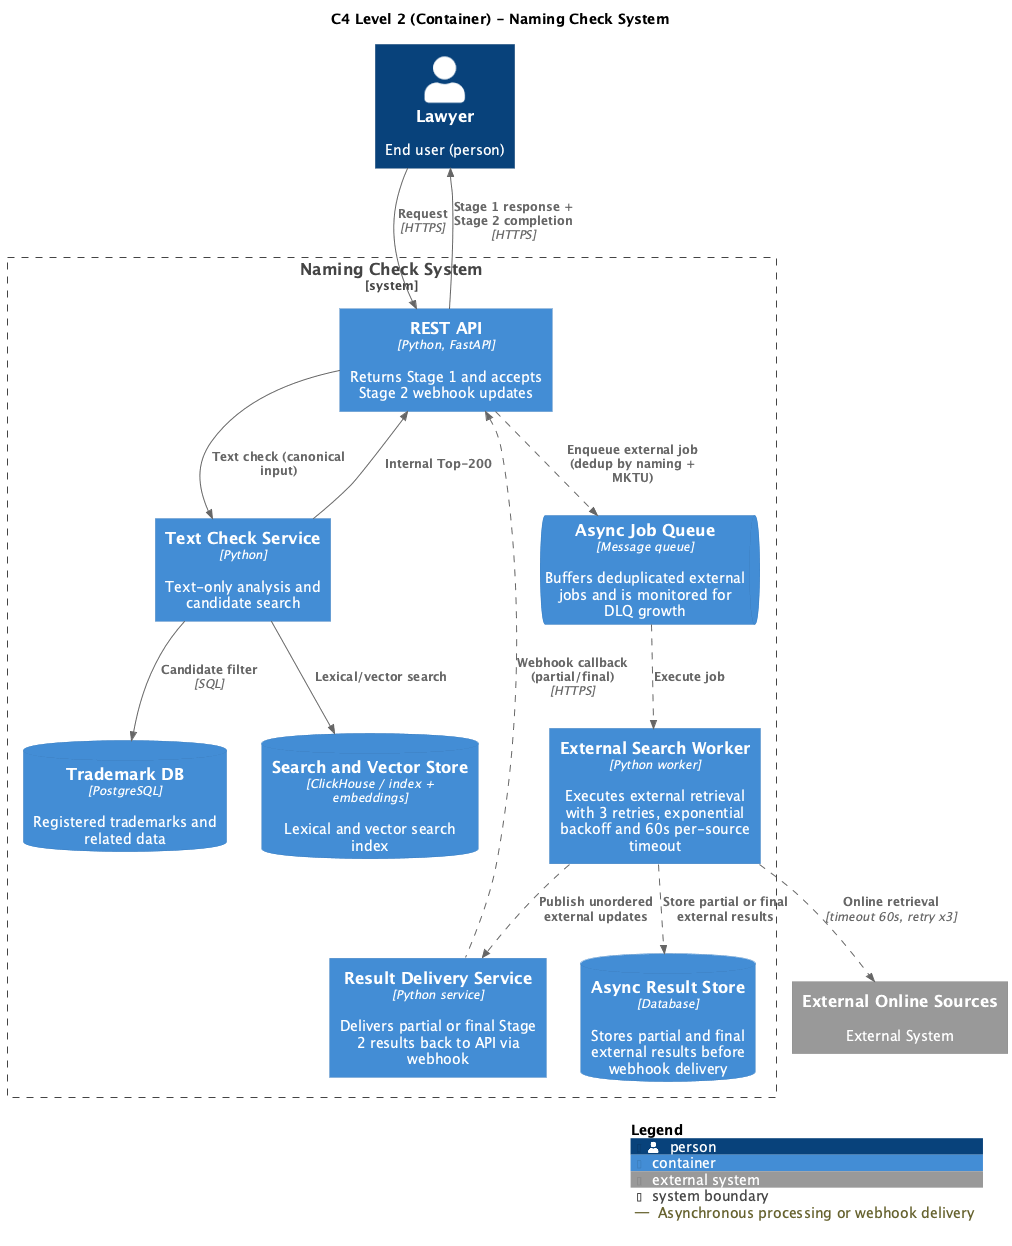

The diagram above was rendered by PlantUML. Its source (embedded in the PNG):
@startuml NamingCheck_C4_Container
title C4 Level 2 (Container) - Naming Check System

!include <C4/C4_Container>

LAYOUT_TOP_DOWN()

AddRelTag("async", $lineStyle=DashedLine(), $legendText="Asynchronous processing or webhook delivery")

Person(lawyer, "Lawyer", "End user (person)")

System_Boundary(naming_system, "Naming Check System") {
  Container(rest_api, "REST API", "Python, FastAPI", "Returns Stage 1 and accepts Stage 2 webhook updates")
  Container(text_service, "Text Check Service", "Python", "Text-only analysis and candidate search")
  ContainerQueue(queue, "Async Job Queue", "Message queue", "Buffers deduplicated external jobs and is monitored for DLQ growth")
  Container(worker, "External Search Worker", "Python worker", "Executes external retrieval with 3 retries, exponential backoff and 60s per-source timeout")
  Container(delivery, "Result Delivery Service", "Python service", "Delivers partial or final Stage 2 results back to API via webhook")
  ContainerDb(trademark_db, "Trademark DB", "PostgreSQL", "Registered trademarks and related data")
  ContainerDb(search_store, "Search and Vector Store", "ClickHouse / index + embeddings", "Lexical and vector search index")
  ContainerDb(async_store, "Async Result Store", "Database", "Stores partial and final external results before webhook delivery")
}

System_Ext(external_sources, "External Online Sources", "External System")

Rel_Down(lawyer, rest_api, "Request", "HTTPS")

Rel_Down(rest_api, text_service, "Text check (canonical input)")
Rel_Down(text_service, trademark_db, "Candidate filter", "SQL")
Rel_Down(text_service, search_store, "Lexical/vector search")
Rel_Up(text_service, rest_api, "Internal Top-200")

Rel_Down(rest_api, queue, "Enqueue external job (dedup by naming + MKTU)", "", "", "", "async")
Rel_Down(queue, worker, "Execute job", "", "", "", "async")
Rel_Down(worker, external_sources, "Online retrieval", "timeout 60s, retry x3", "", "", "async")
Rel_Down(worker, async_store, "Store partial or final external results", "", "", "", "async")
Rel_Down(worker, delivery, "Publish unordered external updates", "", "", "", "async")
Rel_Up(delivery, rest_api, "Webhook callback (partial/final)", "HTTPS", "", "", "async")

Rel_Up(rest_api, lawyer, "Stage 1 response + Stage 2 completion", "HTTPS")

SHOW_LEGEND()

@enduml